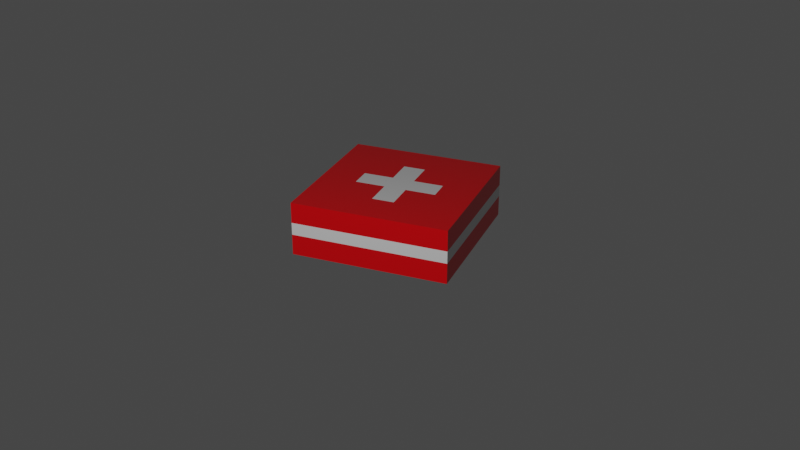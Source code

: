 # Source: health-kit.blend  (saved by Blender 2.83.20; exported with 4.5.12 LTS)
import bpy
from mathutils import Matrix  # noqa: F401  (used for matrix-valued properties, if any)

bpy.ops.wm.read_factory_settings(use_empty=True)
scene = bpy.context.scene
scene.name = 'Scene'

# ---- collections
col_collection = bpy.data.collections.new('Collection'); scene.collection.children.link(col_collection)

# ---- materials (node trees are filled in below, after node groups)
mat_material_001 = bpy.data.materials.new('Material.001')
mat_material_001.use_transparent_shadow = False
mat_material_002 = bpy.data.materials.new('Material.002')
mat_material_002.use_transparent_shadow = False

# ---- material node trees
mat_material_001.use_nodes = True; mat_material_001.node_tree.nodes.clear()
_N = mat_material_001.node_tree.nodes; _L = mat_material_001.node_tree.links
n0 = _N.new('ShaderNodeBsdfPrincipled'); n0.name = 'Principled BSDF'; n0.location = (10, 300)
n0.distribution = 'GGX'
n0.subsurface_method = 'BURLEY'
n0.inputs[0].default_value = (0.8, 0.0, 0.003544, 1.0)
n0.inputs[2].default_value = 0.3083
n0.inputs[3].default_value = 1.45
n0.inputs[27].default_value = (0.0, 0.0, 0.0, 1.0)
n0.inputs[28].default_value = 1.0
n1 = _N.new('ShaderNodeOutputMaterial'); n1.name = 'Material Output'; n1.location = (300, 300)
_L.new(n0.outputs[0], n1.inputs[0])
n1.is_active_output = True
mat_material_002.use_nodes = True; mat_material_002.node_tree.nodes.clear()
_N = mat_material_002.node_tree.nodes; _L = mat_material_002.node_tree.links
n0 = _N.new('ShaderNodeBsdfPrincipled'); n0.name = 'Principled BSDF'; n0.location = (10, 300)
n0.distribution = 'GGX'
n0.subsurface_method = 'BURLEY'
n0.inputs[3].default_value = 1.45
n0.inputs[13].default_value = 0.3
n0.inputs[27].default_value = (0.0, 0.0, 0.0, 1.0)
n0.inputs[28].default_value = 1.0
n1 = _N.new('ShaderNodeOutputMaterial'); n1.name = 'Material Output'; n1.location = (300, 300)
_L.new(n0.outputs[0], n1.inputs[0])
n1.is_active_output = True

# ---- world
world_world = bpy.data.worlds.new('World'); scene.world = world_world
world_world.use_nodes = True; world_world.node_tree.nodes.clear()
_N = world_world.node_tree.nodes; _L = world_world.node_tree.links
n0 = _N.new('ShaderNodeOutputWorld'); n0.name = 'World Output'; n0.location = (300, 300)
n1 = _N.new('ShaderNodeBackground'); n1.name = 'Background'; n1.location = (10, 300)
n1.inputs[0].default_value = (0.05088, 0.05088, 0.05088, 1.0)
_L.new(n1.outputs[0], n0.inputs[0])
n0.is_active_output = True
world_world.color = (0.05088, 0.05088, 0.05088)
world_world.use_sun_shadow = False
world_world.sun_shadow_jitter_overblur = 0.0

# ---- cameras
cam_camera = bpy.data.cameras.new('Camera')
cam_camera.clip_end = 100.0
cam_camera.ortho_scale = 7.314

# ---- lights
light_light = bpy.data.lights.new('Light', 'POINT')
light_light.transmission_factor = 0.0
light_light.energy = 1000.0
light_light.shadow_soft_size = 0.1
light_light.shadow_maximum_resolution = 0.006
light_light.use_absolute_resolution = True

# ---- meshes
me_cube_001 = bpy.data.meshes.new('Cube.001')
me_cube_001.from_pydata([(-1.0, -1.0, -1.0), (-1.0, -1.0, -0.3074), (-1.0, 1.0, -1.0), (-1.0, 1.0, -0.3074), (1.0, -1.0, -1.0), (1.0, -1.0, -0.3074), (1.0, 1.0, -1.0), (1.0, 1.0, -0.3074), (-1.0, -1.0, -0.7331), (-1.0, -1.0, -0.5743), (-1.0, 1.0, -0.7331), (-1.0, 1.0, -0.5743), (1.0, 1.0, -0.7331), (1.0, 1.0, -0.5743), (1.0, -1.0, -0.7331), (1.0, -1.0, -0.5743), (0.1408, 1.0, -1.0), (0.5259, 1.0, -1.0), (-0.5259, 1.0, -1.0), (-0.1408, 1.0, -1.0), (-0.1408, 1.0, -0.3074), (-0.5259, 1.0, -0.3074), (0.5259, 1.0, -0.3074), (0.1408, 1.0, -0.3074), (-0.1408, -1.0, -1.0), (-0.5259, -1.0, -1.0), (0.5259, -1.0, -1.0), (0.1408, -1.0, -1.0), (0.1408, -1.0, -0.3074), (0.5259, -1.0, -0.3074), (-0.5259, -1.0, -0.3074), (-0.1408, -1.0, -0.3074), (-1.0, 0.1408, -1.0), (-1.0, 0.5259, -1.0), (-1.0, -0.5259, -1.0), (-1.0, -0.1408, -1.0), (-1.0, -0.1408, -0.3074), (-1.0, -0.5259, -0.3074), (-1.0, 0.5259, -0.3074), (-1.0, 0.1408, -0.3074), (1.0, -0.1408, -1.0), (1.0, -0.5259, -1.0), (1.0, 0.5259, -1.0), (1.0, 0.1408, -1.0), (1.0, 0.1408, -0.3074), (1.0, 0.5259, -0.3074), (1.0, -0.5259, -0.3074), (1.0, -0.1408, -0.3074), (0.5259, 0.5259, -0.3074), (0.1408, 0.5259, -0.3074), (0.1408, 0.1408, -0.3074), (0.5259, 0.1408, -0.3074), (0.5259, -0.5259, -0.3074), (0.5259, -0.1408, -0.3074), (0.1408, -0.1408, -0.3074), (0.1408, -0.5259, -0.3074), (-0.5259, 0.5259, -0.3074), (-0.5259, 0.1408, -0.3074), (-0.1408, 0.1408, -0.3074), (-0.1408, 0.5259, -0.3074), (-0.5259, -0.5259, -0.3074), (-0.1408, -0.5259, -0.3074), (-0.1408, -0.1408, -0.3074), (-0.5259, -0.1408, -0.3074), (-0.5259, 0.5259, -1.0), (-0.1408, 0.5259, -1.0), (-0.1408, 0.1408, -1.0), (-0.5259, 0.1408, -1.0), (-0.5259, -0.5259, -1.0), (-0.5259, -0.1408, -1.0), (-0.1408, -0.1408, -1.0), (-0.1408, -0.5259, -1.0), (0.5259, 0.5259, -1.0), (0.5259, 0.1408, -1.0), (0.1408, 0.1408, -1.0), (0.1408, 0.5259, -1.0), (0.5259, -0.5259, -1.0), (0.1408, -0.5259, -1.0), (0.1408, -0.1408, -1.0), (0.5259, -0.1408, -1.0), (0.1408, -1.0, -0.7331), (0.5259, -1.0, -0.7331), (0.5259, -1.0, -0.5743), (0.1408, -1.0, -0.5743), (-0.1408, -1.0, -0.5743), (-0.5259, -1.0, -0.5743), (-0.5259, -1.0, -0.7331), (-0.1408, -1.0, -0.7331), (-0.1408, 1.0, -0.7331), (-0.5259, 1.0, -0.7331), (-0.5259, 1.0, -0.5743), (-0.1408, 1.0, -0.5743), (0.1408, 1.0, -0.5743), (0.5259, 1.0, -0.5743), (0.5259, 1.0, -0.7331), (0.1408, 1.0, -0.7331), (1.0, 0.1408, -0.7331), (1.0, 0.5259, -0.7331), (1.0, 0.5259, -0.5743), (1.0, 0.1408, -0.5743), (1.0, -0.1408, -0.5743), (1.0, -0.5259, -0.5743), (1.0, -0.5259, -0.7331), (1.0, -0.1408, -0.7331), (-1.0, -0.1408, -0.7331), (-1.0, -0.5259, -0.7331), (-1.0, -0.5259, -0.5743), (-1.0, -0.1408, -0.5743), (-1.0, 0.1408, -0.5743), (-1.0, 0.5259, -0.5743), (-1.0, 0.5259, -0.7331), (-1.0, 0.1408, -0.7331)], [], [(2, 18, 64, 33), (43, 96, 103, 40), (71, 77, 27, 24), (35, 104, 111, 32), (15, 5, 29, 82), (33, 110, 10, 2), (83, 28, 31, 84), (85, 30, 1, 9), (27, 80, 87, 24), (4, 14, 81, 26), (76, 41, 4, 26), (19, 16, 75, 65), (11, 3, 21, 90), (73, 43, 40, 79), (17, 94, 12, 6), (15, 82, 81, 14), (2, 10, 89, 18), (0, 8, 105, 34), (93, 22, 7, 13), (66, 74, 78, 70), (25, 86, 8, 0), (101, 46, 5, 15), (91, 20, 23, 92), (109, 38, 3, 11), (19, 88, 95, 16), (6, 12, 97, 42), (13, 7, 45, 98), (32, 67, 69, 35), (34, 68, 25, 0), (57, 39, 36, 63), (60, 37, 1, 30), (44, 51, 53, 47), (7, 22, 48, 45), (23, 20, 59, 49), (41, 102, 14, 4), (55, 61, 31, 28), (50, 58, 62, 54), (9, 1, 37, 106), (46, 52, 29, 5), (99, 44, 47, 100), (21, 3, 38, 56), (109, 11, 10, 110), (107, 108, 111, 104), (101, 15, 14, 102), (99, 100, 103, 96), (93, 13, 12, 94), (91, 92, 95, 88), (85, 9, 8, 86), (83, 84, 87, 80), (11, 90, 89, 10), (9, 106, 105, 8), (13, 98, 97, 12), (107, 36, 39, 108), (48, 49, 50, 51), (52, 53, 54, 55), (56, 57, 58, 59), (60, 61, 62, 63), (64, 65, 66, 67), (68, 69, 70, 71), (72, 73, 74, 75), (76, 77, 78, 79), (55, 28, 29, 52), (60, 30, 31, 61), (71, 24, 25, 68), (76, 26, 27, 77), (23, 49, 48, 22), (50, 54, 53, 51), (21, 56, 59, 20), (57, 63, 62, 58), (19, 65, 64, 18), (66, 70, 69, 67), (17, 72, 75, 16), (73, 79, 78, 74), (74, 66, 65, 75), (77, 71, 70, 78), (67, 32, 33, 64), (68, 34, 35, 69), (58, 50, 49, 59), (61, 55, 54, 62), (51, 44, 45, 48), (52, 46, 47, 53), (39, 57, 56, 38), (37, 60, 63, 36), (43, 73, 72, 42), (41, 76, 79, 40), (105, 106, 107, 104), (109, 110, 111, 108), (97, 98, 99, 96), (101, 102, 103, 100), (89, 90, 91, 88), (93, 94, 95, 92), (81, 82, 83, 80), (85, 86, 87, 84), (36, 107, 106, 37), (24, 87, 86, 25), (104, 35, 34, 105), (84, 31, 30, 85), (32, 111, 110, 33), (20, 91, 90, 21), (88, 19, 18, 89), (108, 39, 38, 109), (16, 95, 94, 17), (44, 99, 98, 45), (96, 43, 42, 97), (92, 23, 22, 93), (40, 103, 102, 41), (28, 83, 82, 29), (80, 27, 26, 81), (100, 47, 46, 101), (17, 6, 42, 72)])
me_cube_001.polygons.foreach_set('material_index', [0, 0, 0, 0, 0, 0, 0, 0, 0, 0, 0, 0, 0, 0, 0, 1, 0, 0, 0, 0, 0, 0, 0, 0, 0, 0, 0, 0, 0, 0, 0, 0, 0, 0, 0, 0, 1, 0, 0, 0, 0, 1, 1, 1, 1, 1, 1, 1, 1, 1, 1, 1, 0, 0, 0, 0, 0, 0, 0, 0, 0, 0, 0, 0, 0, 0, 1, 0, 1, 0, 0, 0, 0, 0, 0, 0, 0, 1, 1, 0, 0, 0, 0, 0, 0, 1, 1, 1, 1, 1, 1, 1, 1, 0, 0, 0, 0, 0, 0, 0, 0, 0, 0, 0, 0, 0, 0, 0, 0, 0])
_uv = me_cube_001.uv_layers.new(name='UVMap')
_uv.uv.foreach_set('vector', [0.125, 0.5, 0.1843, 0.5, 0.1843, 0.5593, 0.125, 0.5593, 0.375, 0.6074, 0.4713, 0.6074, 0.4713, 0.6426, 0.375, 0.6426, 0.2324, 0.6907, 0.2676, 0.6907, 0.2676, 0.75, 0.2324, 0.75, 0.375, 0.1074, 0.4713, 0.1074, 0.4713, 0.1426, 0.375, 0.1426, 0.5287, 0.75, 0.625, 0.75, 0.625, 0.8093, 0.5287, 0.8093, 0.375, 0.1907, 0.4713, 0.1907, 0.4713, 0.25, 0.375, 0.25, 0.5287, 0.8574, 0.625, 0.8574, 0.625, 0.8926, 0.5287, 0.8926, 0.5287, 0.9407, 0.625, 0.9407, 0.625, 1.0, 0.5287, 1.0, 0.375, 0.8574, 0.4713, 0.8574, 0.4713, 0.8926, 0.375, 0.8926, 0.375, 0.75, 0.4713, 0.75, 0.4713, 0.8093, 0.375, 0.8093, 0.3157, 0.6907, 0.375, 0.6907, 0.375, 0.75, 0.3157, 0.75, 0.2324, 0.5, 0.2676, 0.5, 0.2676, 0.5593, 0.2324, 0.5593, 0.5287, 0.25, 0.625, 0.25, 0.625, 0.3093, 0.5287, 0.3093, 0.3157, 0.6074, 0.375, 0.6074, 0.375, 0.6426, 0.3157, 0.6426, 0.375, 0.4407, 0.4713, 0.4407, 0.4713, 0.5, 0.375, 0.5, 0.5287, 0.75, 0.5287, 0.8093, 0.4713, 0.8093, 0.4713, 0.75, 0.375, 0.25, 0.4713, 0.25, 0.4713, 0.3093, 0.375, 0.3093, 0.375, 0.0, 0.4713, 0.0, 0.4713, 0.05926, 0.375, 0.05926, 0.5287, 0.4407, 0.625, 0.4407, 0.625, 0.5, 0.5287, 0.5, 0.2324, 0.6074, 0.2676, 0.6074, 0.2676, 0.6426, 0.2324, 0.6426, 0.375, 0.9407, 0.4713, 0.9407, 0.4713, 1.0, 0.375, 1.0, 0.5287, 0.6907, 0.625, 0.6907, 0.625, 0.75, 0.5287, 0.75, 0.5287, 0.3574, 0.625, 0.3574, 0.625, 0.3926, 0.5287, 0.3926, 0.5287, 0.1907, 0.625, 0.1907, 0.625, 0.25, 0.5287, 0.25, 0.375, 0.3574, 0.4713, 0.3574, 0.4713, 0.3926, 0.375, 0.3926, 0.375, 0.5, 0.4713, 0.5, 0.4713, 0.5593, 0.375, 0.5593, 0.5287, 0.5, 0.625, 0.5, 0.625, 0.5593, 0.5287, 0.5593, 0.125, 0.6074, 0.1843, 0.6074, 0.1843, 0.6426, 0.125, 0.6426, 0.125, 0.6907, 0.1843, 0.6907, 0.1843, 0.75, 0.125, 0.75, 0.8157, 0.6074, 0.875, 0.6074, 0.875, 0.6426, 0.8157, 0.6426, 0.8157, 0.6907, 0.875, 0.6907, 0.875, 0.75, 0.8157, 0.75, 0.625, 0.6074, 0.6843, 0.6074, 0.6843, 0.6426, 0.625, 0.6426, 0.625, 0.5, 0.6843, 0.5, 0.6843, 0.5593, 0.625, 0.5593, 0.7324, 0.5, 0.7676, 0.5, 0.7676, 0.5593, 0.7324, 0.5593, 0.375, 0.6907, 0.4713, 0.6907, 0.4713, 0.75, 0.375, 0.75, 0.7324, 0.6907, 0.7676, 0.6907, 0.7676, 0.75, 0.7324, 0.75, 0.7324, 0.6074, 0.7676, 0.6074, 0.7676, 0.6426, 0.7324, 0.6426, 0.5287, 0.0, 0.625, 0.0, 0.625, 0.05926, 0.5287, 0.05926, 0.625, 0.6907, 0.6843, 0.6907, 0.6843, 0.75, 0.625, 0.75, 0.5287, 0.6074, 0.625, 0.6074, 0.625, 0.6426, 0.5287, 0.6426, 0.8157, 0.5, 0.875, 0.5, 0.875, 0.5593, 0.8157, 0.5593, 0.5287, 0.1907, 0.5287, 0.25, 0.4713, 0.25, 0.4713, 0.1907, 0.5287, 0.1074, 0.5287, 0.1426, 0.4713, 0.1426, 0.4713, 0.1074, 0.5287, 0.6907, 0.5287, 0.75, 0.4713, 0.75, 0.4713, 0.6907, 0.5287, 0.6074, 0.5287, 0.6426, 0.4713, 0.6426, 0.4713, 0.6074, 0.5287, 0.4407, 0.5287, 0.5, 0.4713, 0.5, 0.4713, 0.4407, 0.5287, 0.3574, 0.5287, 0.3926, 0.4713, 0.3926, 0.4713, 0.3574, 0.5287, 0.9407, 0.5287, 1.0, 0.4713, 1.0, 0.4713, 0.9407, 0.5287, 0.8574, 0.5287, 0.8926, 0.4713, 0.8926, 0.4713, 0.8574, 0.5287, 0.25, 0.5287, 0.3093, 0.4713, 0.3093, 0.4713, 0.25, 0.5287, 0.0, 0.5287, 0.05926, 0.4713, 0.05926, 0.4713, 0.0, 0.5287, 0.5, 0.5287, 0.5593, 0.4713, 0.5593, 0.4713, 0.5, 0.5287, 0.1074, 0.625, 0.1074, 0.625, 0.1426, 0.5287, 0.1426, 0.6843, 0.5593, 0.7324, 0.5593, 0.7324, 0.6074, 0.6843, 0.6074, 0.6843, 0.6907, 0.6843, 0.6426, 0.7324, 0.6426, 0.7324, 0.6907, 0.8157, 0.5593, 0.8157, 0.6074, 0.7676, 0.6074, 0.7676, 0.5593, 0.8157, 0.6907, 0.7676, 0.6907, 0.7676, 0.6426, 0.8157, 0.6426, 0.1843, 0.5593, 0.2324, 0.5593, 0.2324, 0.6074, 0.1843, 0.6074, 0.1843, 0.6907, 0.1843, 0.6426, 0.2324, 0.6426, 0.2324, 0.6907, 0.3157, 0.5593, 0.3157, 0.6074, 0.2676, 0.6074, 0.2676, 0.5593, 0.3157, 0.6907, 0.2676, 0.6907, 0.2676, 0.6426, 0.3157, 0.6426, 0.7324, 0.6907, 0.7324, 0.75, 0.6843, 0.75, 0.6843, 0.6907, 0.8157, 0.6907, 0.8157, 0.75, 0.7676, 0.75, 0.7676, 0.6907, 0.2324, 0.6907, 0.2324, 0.75, 0.1843, 0.75, 0.1843, 0.6907, 0.3157, 0.6907, 0.3157, 0.75, 0.2676, 0.75, 0.2676, 0.6907, 0.7324, 0.5, 0.7324, 0.5593, 0.6843, 0.5593, 0.6843, 0.5, 0.7324, 0.6074, 0.7324, 0.6426, 0.6843, 0.6426, 0.6843, 0.6074, 0.8157, 0.5, 0.8157, 0.5593, 0.7676, 0.5593, 0.7676, 0.5, 0.8157, 0.6074, 0.8157, 0.6426, 0.7676, 0.6426, 0.7676, 0.6074, 0.2324, 0.5, 0.2324, 0.5593, 0.1843, 0.5593, 0.1843, 0.5, 0.2324, 0.6074, 0.2324, 0.6426, 0.1843, 0.6426, 0.1843, 0.6074, 0.3157, 0.5, 0.3157, 0.5593, 0.2676, 0.5593, 0.2676, 0.5, 0.3157, 0.6074, 0.3157, 0.6426, 0.2676, 0.6426, 0.2676, 0.6074, 0.2676, 0.6074, 0.2324, 0.6074, 0.2324, 0.5593, 0.2676, 0.5593, 0.2676, 0.6907, 0.2324, 0.6907, 0.2324, 0.6426, 0.2676, 0.6426, 0.1843, 0.6074, 0.125, 0.6074, 0.125, 0.5593, 0.1843, 0.5593, 0.1843, 0.6907, 0.125, 0.6907, 0.125, 0.6426, 0.1843, 0.6426, 0.7676, 0.6074, 0.7324, 0.6074, 0.7324, 0.5593, 0.7676, 0.5593, 0.7676, 0.6907, 0.7324, 0.6907, 0.7324, 0.6426, 0.7676, 0.6426, 0.6843, 0.6074, 0.625, 0.6074, 0.625, 0.5593, 0.6843, 0.5593, 0.6843, 0.6907, 0.625, 0.6907, 0.625, 0.6426, 0.6843, 0.6426, 0.875, 0.6074, 0.8157, 0.6074, 0.8157, 0.5593, 0.875, 0.5593, 0.875, 0.6907, 0.8157, 0.6907, 0.8157, 0.6426, 0.875, 0.6426, 0.375, 0.6074, 0.3157, 0.6074, 0.3157, 0.5593, 0.375, 0.5593, 0.375, 0.6907, 0.3157, 0.6907, 0.3157, 0.6426, 0.375, 0.6426, 0.4713, 0.05926, 0.5287, 0.05926, 0.5287, 0.1074, 0.4713, 0.1074, 0.5287, 0.1907, 0.4713, 0.1907, 0.4713, 0.1426, 0.5287, 0.1426, 0.4713, 0.5593, 0.5287, 0.5593, 0.5287, 0.6074, 0.4713, 0.6074, 0.5287, 0.6907, 0.4713, 0.6907, 0.4713, 0.6426, 0.5287, 0.6426, 0.4713, 0.3093, 0.5287, 0.3093, 0.5287, 0.3574, 0.4713, 0.3574, 0.5287, 0.4407, 0.4713, 0.4407, 0.4713, 0.3926, 0.5287, 0.3926, 0.4713, 0.8093, 0.5287, 0.8093, 0.5287, 0.8574, 0.4713, 0.8574, 0.5287, 0.9407, 0.4713, 0.9407, 0.4713, 0.8926, 0.5287, 0.8926, 0.625, 0.1074, 0.5287, 0.1074, 0.5287, 0.05926, 0.625, 0.05926, 0.375, 0.8926, 0.4713, 0.8926, 0.4713, 0.9407, 0.375, 0.9407, 0.4713, 0.1074, 0.375, 0.1074, 0.375, 0.05926, 0.4713, 0.05926, 0.5287, 0.8926, 0.625, 0.8926, 0.625, 0.9407, 0.5287, 0.9407, 0.375, 0.1426, 0.4713, 0.1426, 0.4713, 0.1907, 0.375, 0.1907, 0.625, 0.3574, 0.5287, 0.3574, 0.5287, 0.3093, 0.625, 0.3093, 0.4713, 0.3574, 0.375, 0.3574, 0.375, 0.3093, 0.4713, 0.3093, 0.5287, 0.1426, 0.625, 0.1426, 0.625, 0.1907, 0.5287, 0.1907, 0.375, 0.3926, 0.4713, 0.3926, 0.4713, 0.4407, 0.375, 0.4407, 0.625, 0.6074, 0.5287, 0.6074, 0.5287, 0.5593, 0.625, 0.5593, 0.4713, 0.6074, 0.375, 0.6074, 0.375, 0.5593, 0.4713, 0.5593, 0.5287, 0.3926, 0.625, 0.3926, 0.625, 0.4407, 0.5287, 0.4407, 0.375, 0.6426, 0.4713, 0.6426, 0.4713, 0.6907, 0.375, 0.6907, 0.625, 0.8574, 0.5287, 0.8574, 0.5287, 0.8093, 0.625, 0.8093, 0.4713, 0.8574, 0.375, 0.8574, 0.375, 0.8093, 0.4713, 0.8093, 0.5287, 0.6426, 0.625, 0.6426, 0.625, 0.6907, 0.5287, 0.6907, 0.3157, 0.5, 0.375, 0.5, 0.375, 0.5593, 0.3157, 0.5593])
me_cube_001.materials.append(mat_material_001)
me_cube_001.materials.append(mat_material_002)
me_cube_001.use_remesh_fix_poles = True
me_cube_001.use_remesh_preserve_attributes = False
me_cube_001.use_mirror_vertex_groups = False
me_cube_001.update()

# ---- objects
ob_light = bpy.data.objects.new('Light', light_light)
ob_camera = bpy.data.objects.new('Camera', cam_camera)
ob_health_kit = bpy.data.objects.new('Health Kit', me_cube_001)

# ---- transforms, parenting, visibility, modifiers, constraints
ob_light.location = (0.09111, -6.814, 4.172)
ob_light.rotation_euler = (0.6503, 0.05522, 1.866)
ob_light.lock_rotations_4d = False
ob_light.empty_display_type = 'ARROWS'
ob_light.color = (0.0, 0.0, 0.0, 0.0)
ob_light.lineart.crease_threshold = 0.0
ob_camera.location = (3.777, -9.373, 4.958)
ob_camera.rotation_euler = (1.109, -0.0, 0.3823)
ob_camera.lock_rotations_4d = False
ob_camera.empty_display_type = 'ARROWS'
ob_camera.color = (0.0, 0.0, 0.0, 0.0)
ob_camera.display_type = 'WIRE'
ob_camera.lineart.crease_threshold = 0.0
ob_health_kit.location = (0.0, 0.0, 0.6349)
ob_health_kit.scale = (0.803, 0.803, 0.803)
ob_health_kit.lineart.crease_threshold = 0.0

# ---- collection membership
col_collection.objects.link(ob_light)
col_collection.objects.link(ob_camera)
col_collection.objects.link(ob_health_kit)

# ---- scene / render settings (as saved in the file)
scene.camera = ob_camera
scene.frame_start = 1; scene.frame_end = 250; scene.frame_set(1)
scene.render.engine = 'BLENDER_EEVEE_NEXT'
scene.cycles.use_denoising = False
scene.cycles.samples = 128
scene.cycles.sampling_pattern = 'TABULATED_SOBOL'
scene.cycles.use_adaptive_sampling = False
scene.cycles.use_light_tree = False
scene.view_settings.view_transform = 'Filmic'
bpy.context.view_layer.update()
